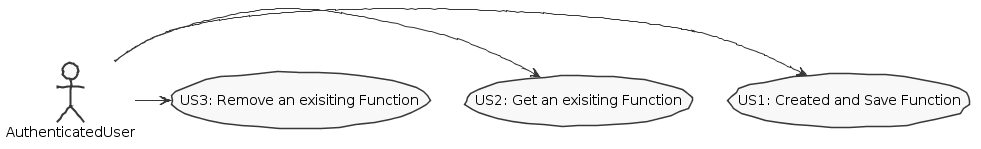

The diagram above was rendered by PlantUML. Its source (embedded in the PNG):
@startuml
skinparam handwritten true
skinparam monochrome true
skinparam packageStyle rect
skinparam defaultFontName FG Virgil
skinparam shadowing false

AuthenticatedUser -> (US1: Created and Save Function)
AuthenticatedUser -> (US2: Get an exisiting Function)
AuthenticatedUser -> (US3: Remove an exisiting Function)
@enduml